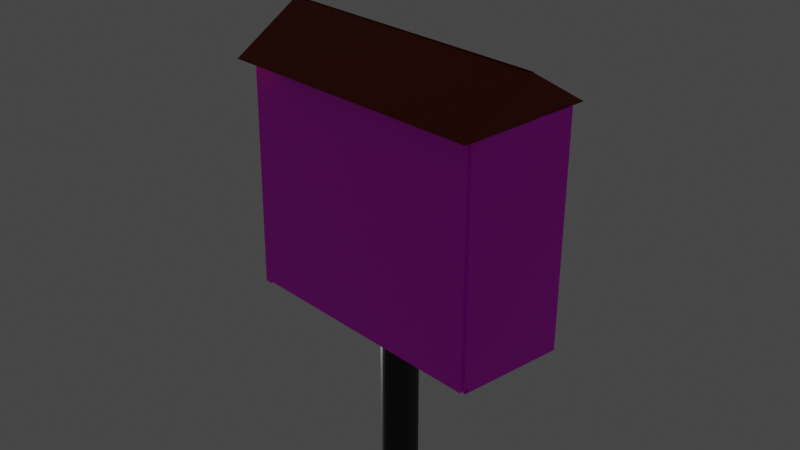 # Source: fire_extinguisher.blend  (saved by Blender 3.2.14; exported with 4.5.12 LTS)
import bpy
from mathutils import Matrix  # noqa: F401  (used for matrix-valued properties, if any)

bpy.ops.wm.read_factory_settings(use_empty=True)
scene = bpy.context.scene
scene.name = 'Scene'

# ---- collections
col_collection = bpy.data.collections.new('Collection'); scene.collection.children.link(col_collection)

# ---- images (referenced by path relative to the original .blend; pixels are not part of the script)
import os
ASSET_DIR = os.environ.get("B2B_ASSET_DIR", "")  # directory of the original .blend (textures are referenced by path, not embedded)
HERE = os.path.dirname(os.path.abspath(__file__))  # packed textures are extracted next to this script under _unpacked/

def load_image(name, relpath, width, height, colorspace="sRGB"):
    """Load a texture the original file referenced (path relative to the .blend, or extracted next to this script)."""
    p = next((c for c in (os.path.join(HERE, relpath), os.path.join(ASSET_DIR, relpath)) if relpath and os.path.exists(c)), "")
    if p:
        img = bpy.data.images.load(p, check_existing=True)
        img.name = name
    else:  # same state as the original file: an image datablock whose file is absent (Cycles renders it pink)
        img = bpy.data.images.new(name, width, height)
        img.source = "FILE"
        img.filepath = "//" + (relpath or name)
    img.colorspace_settings.name = colorspace
    return img
img_unnamed_jpg = load_image('unnamed.jpg', 'unnamed.jpg', 1024, 1024, 'sRGB')
img_unnamed__1__jpg = load_image('unnamed (1).jpg', 'unnamed (1).jpg', 1024, 1024, 'sRGB')
img_unnamed__1__jpg_001 = load_image('unnamed (1).jpg.001', 'unnamed (1).jpg', 1024, 1024, 'sRGB')

# ---- materials (node trees are filled in below, after node groups)
mat_material = bpy.data.materials.new('Material')
mat_material.alpha_threshold = 0.0
mat_material.use_transparent_shadow = False
mat_material.line_color = (0.0, 0.0, 0.0, 1.0)
mat_material_001 = bpy.data.materials.new('Material.001')
mat_material_001.use_transparent_shadow = False
mat_material_002 = bpy.data.materials.new('Material.002')
mat_material_002.use_transparent_shadow = False
mat_material_003 = bpy.data.materials.new('Material.003')
mat_material_003.use_transparent_shadow = False
mat_material_004 = bpy.data.materials.new('Material.004')
mat_material_004.use_transparent_shadow = False
mat_material_005 = bpy.data.materials.new('Material.005')
mat_material_005.use_transparent_shadow = False

# ---- material node trees
mat_material.use_nodes = True; mat_material.node_tree.nodes.clear()
_N = mat_material.node_tree.nodes; _L = mat_material.node_tree.links
n0 = _N.new('ShaderNodeOutputMaterial'); n0.name = 'Material Output'; n0.location = (300, 300)
n1 = _N.new('ShaderNodeBsdfPrincipled'); n1.name = 'Principled BSDF'; n1.location = (10, 300)
n1.distribution = 'GGX'
n1.subsurface_method = 'RANDOM_WALK_SKIN'
n1.inputs[0].default_value = (0.1557, 0.008523, 0.01165, 1.0)
n1.inputs[1].default_value = 2.2
n1.inputs[2].default_value = 0.4
n1.inputs[3].default_value = 1.45
n1.inputs[27].default_value = (0.0, 0.0, 0.0, 1.0)
n1.inputs[28].default_value = 1.0
_L.new(n1.outputs[0], n0.inputs[0])
n0.is_active_output = True
mat_material_001.use_nodes = True; mat_material_001.node_tree.nodes.clear()
_N = mat_material_001.node_tree.nodes; _L = mat_material_001.node_tree.links
n0 = _N.new('ShaderNodeBsdfPrincipled'); n0.name = 'Principled BSDF'; n0.location = (10, 300)
n0.distribution = 'GGX'
n0.subsurface_method = 'RANDOM_WALK_SKIN'
n0.inputs[0].default_value = (0.006109, 0.006109, 0.006109, 1.0)
n0.inputs[3].default_value = 1.45
n0.inputs[27].default_value = (0.0, 0.0, 0.0, 1.0)
n0.inputs[28].default_value = 1.0
n1 = _N.new('ShaderNodeOutputMaterial'); n1.name = 'Material Output'; n1.location = (300, 300)
_L.new(n0.outputs[0], n1.inputs[0])
n1.is_active_output = True
mat_material_002.use_nodes = True; mat_material_002.node_tree.nodes.clear()
_N = mat_material_002.node_tree.nodes; _L = mat_material_002.node_tree.links
n0 = _N.new('ShaderNodeBsdfPrincipled'); n0.name = 'Principled BSDF'; n0.location = (10, 300)
n0.distribution = 'GGX'
n0.subsurface_method = 'RANDOM_WALK_SKIN'
n0.inputs[0].default_value = (0.2691, 0.04249, 0.02544, 1.0)
n0.inputs[1].default_value = 1.4
n0.inputs[3].default_value = 1.45
n0.inputs[27].default_value = (0.0, 0.0, 0.0, 1.0)
n0.inputs[28].default_value = 1.0
n1 = _N.new('ShaderNodeOutputMaterial'); n1.name = 'Material Output'; n1.location = (300, 300)
_L.new(n0.outputs[0], n1.inputs[0])
n1.is_active_output = True
mat_material_003.use_nodes = True; mat_material_003.node_tree.nodes.clear()
_N = mat_material_003.node_tree.nodes; _L = mat_material_003.node_tree.links
n0 = _N.new('ShaderNodeBsdfPrincipled'); n0.name = 'Principled BSDF'; n0.location = (10, 300)
n0.distribution = 'GGX'
n0.subsurface_method = 'RANDOM_WALK_SKIN'
n0.inputs[3].default_value = 1.45
n0.inputs[27].default_value = (0.0, 0.0, 0.0, 1.0)
n0.inputs[28].default_value = 1.0
n1 = _N.new('ShaderNodeOutputMaterial'); n1.name = 'Material Output'; n1.location = (300, 300)
n2 = _N.new('ShaderNodeTexImage'); n2.name = 'Image Texture'; n2.location = (-280, 270)
n2.image = img_unnamed_jpg
_L.new(n0.outputs[0], n1.inputs[0])
_L.new(n2.outputs[0], n0.inputs[0])
n1.is_active_output = True
mat_material_004.use_nodes = True; mat_material_004.node_tree.nodes.clear()
_N = mat_material_004.node_tree.nodes; _L = mat_material_004.node_tree.links
n0 = _N.new('ShaderNodeBsdfPrincipled'); n0.name = 'Principled BSDF'; n0.location = (10, 300)
n0.distribution = 'GGX'
n0.subsurface_method = 'RANDOM_WALK_SKIN'
n0.inputs[3].default_value = 1.45
n0.inputs[27].default_value = (0.0, 0.0, 0.0, 1.0)
n0.inputs[28].default_value = 1.0
n1 = _N.new('ShaderNodeOutputMaterial'); n1.name = 'Material Output'; n1.location = (300, 300)
n2 = _N.new('ShaderNodeTexImage'); n2.name = 'Image Texture'; n2.location = (-280, 270)
n2.image = img_unnamed__1__jpg
_L.new(n0.outputs[0], n1.inputs[0])
_L.new(n2.outputs[0], n0.inputs[0])
n1.is_active_output = True
mat_material_005.use_nodes = True; mat_material_005.node_tree.nodes.clear()
_N = mat_material_005.node_tree.nodes; _L = mat_material_005.node_tree.links
n0 = _N.new('ShaderNodeBsdfPrincipled'); n0.name = 'Principled BSDF'; n0.location = (10, 300)
n0.distribution = 'GGX'
n0.subsurface_method = 'RANDOM_WALK_SKIN'
n0.inputs[3].default_value = 1.45
n0.inputs[27].default_value = (0.0, 0.0, 0.0, 1.0)
n0.inputs[28].default_value = 1.0
n1 = _N.new('ShaderNodeOutputMaterial'); n1.name = 'Material Output'; n1.location = (300, 300)
n2 = _N.new('ShaderNodeTexImage'); n2.name = 'Image Texture'; n2.location = (-280, 270)
n2.image = img_unnamed__1__jpg_001
_L.new(n0.outputs[0], n1.inputs[0])
_L.new(n2.outputs[0], n0.inputs[0])
n1.is_active_output = True

# ---- world
world_world = bpy.data.worlds.new('World'); scene.world = world_world
world_world.use_nodes = True; world_world.node_tree.nodes.clear()
_N = world_world.node_tree.nodes; _L = world_world.node_tree.links
n0 = _N.new('ShaderNodeOutputWorld'); n0.name = 'World Output'; n0.location = (300, 300)
n1 = _N.new('ShaderNodeBackground'); n1.name = 'Background'; n1.location = (10, 300)
n1.inputs[0].default_value = (0.05088, 0.05088, 0.05088, 1.0)
_L.new(n1.outputs[0], n0.inputs[0])
n0.is_active_output = True
world_world.color = (0.05088, 0.05088, 0.05088)
world_world.use_sun_shadow = False
world_world.sun_shadow_jitter_overblur = 0.0

# ---- cameras
cam_camera = bpy.data.cameras.new('Camera')
cam_camera.clip_end = 100.0
cam_camera.ortho_scale = 7.314

# ---- lights
light_light = bpy.data.lights.new('Light', 'POINT')
light_light.transmission_factor = 0.0
light_light.energy = 1000.0
light_light.shadow_soft_size = 0.1
light_light.shadow_maximum_resolution = 0.006
light_light.use_absolute_resolution = True

# ---- meshes
me_cube = bpy.data.meshes.new('Cube')
me_cube.from_pydata([(1.0, 1.0, 1.0), (1.0, 1.0, -1.0), (1.0, -1.0, 1.0), (1.0, -1.0, -1.0), (-1.0, 1.0, 1.0), (-1.0, 1.0, -1.0), (-1.0, -1.0, 1.0), (-1.0, -1.0, -1.0), (-0.9828, 0.9754, -1.007), (-0.9877, 0.9483, 0.9933), (0.9913, 0.9655, -1.002), (0.9864, 0.9384, 0.9982), (0.9914, 1.146, -1.002), (-0.9827, 1.156, -1.006), (-0.9875, 1.129, 0.9937), (0.9865, 1.119, 0.9987)], [], [(0, 4, 6, 2), (3, 2, 6, 7), (7, 6, 4, 5), (5, 1, 3, 7), (1, 0, 2, 3), (5, 4, 0, 1), (8, 10, 11, 9), (13, 14, 15, 12), (10, 8, 13, 12), (11, 10, 12, 15), (8, 9, 14, 13), (9, 11, 15, 14)])
_uv = me_cube.uv_layers.new(name='UVMap')
_uv.uv.foreach_set('vector', [0.625, 0.5, 0.875, 0.5, 0.875, 0.75, 0.625, 0.75, 0.375, 0.75, 0.625, 0.75, 0.625, 1.0, 0.375, 1.0, 0.375, 0.0, 0.625, 0.0, 0.625, 0.25, 0.375, 0.25, 0.125, 0.5, 0.375, 0.5, 0.375, 0.75, 0.125, 0.75, 0.375, 0.5, 0.625, 0.5, 0.625, 0.75, 0.375, 0.75, 0.375, 0.25, 0.625, 0.25, 0.625, 0.5, 0.375, 0.5, 0.0, 0.0, 0.0, 1.0, 1.0, 1.0, 1.0, 0.0, 0.0, 0.0, 1.0, 0.0, 1.0, 1.0, 0.0, 1.0, 0.0, 1.0, 0.0, 0.0, 0.0, 0.0, 0.0, 1.0, 1.0, 1.0, 0.0, 1.0, 0.0, 1.0, 1.0, 1.0, 0.0, 0.0, 1.0, 0.0, 1.0, 0.0, 0.0, 0.0, 1.0, 0.0, 1.0, 1.0, 1.0, 1.0, 1.0, 0.0])
me_cube.materials.append(mat_material)
me_cube.use_mirror_vertex_groups = False
me_cube.update()
me_cylinder = bpy.data.meshes.new('Cylinder')
me_cylinder.from_pydata([(0.0, 1.0, -1.0), (0.0, 1.0, 1.0), (0.1951, 0.9808, -1.0), (0.1951, 0.9808, 1.0), (0.3827, 0.9239, -1.0), (0.3827, 0.9239, 1.0), (0.5556, 0.8315, -1.0), (0.5556, 0.8315, 1.0), (0.7071, 0.7071, -1.0), (0.7071, 0.7071, 1.0), (0.8315, 0.5556, -1.0), (0.8315, 0.5556, 1.0), (0.9239, 0.3827, -1.0), (0.9239, 0.3827, 1.0), (0.9808, 0.1951, -1.0), (0.9808, 0.1951, 1.0), (1.0, -4.371e-08, -1.0), (1.0, -4.371e-08, 1.0), (0.9808, -0.1951, -1.0), (0.9808, -0.1951, 1.0), (0.9239, -0.3827, -1.0), (0.9239, -0.3827, 1.0), (0.8315, -0.5556, -1.0), (0.8315, -0.5556, 1.0), (0.7071, -0.7071, -1.0), (0.7071, -0.7071, 1.0), (0.5556, -0.8315, -1.0), (0.5556, -0.8315, 1.0), (0.3827, -0.9239, -1.0), (0.3827, -0.9239, 1.0), (0.1951, -0.9808, -1.0), (0.1951, -0.9808, 1.0), (-8.742e-08, -1.0, -1.0), (-8.742e-08, -1.0, 1.0), (-0.1951, -0.9808, -1.0), (-0.1951, -0.9808, 1.0), (-0.3827, -0.9239, -1.0), (-0.3827, -0.9239, 1.0), (-0.5556, -0.8315, -1.0), (-0.5556, -0.8315, 1.0), (-0.7071, -0.7071, -1.0), (-0.7071, -0.7071, 1.0), (-0.8315, -0.5556, -1.0), (-0.8315, -0.5556, 1.0), (-0.9239, -0.3827, -1.0), (-0.9239, -0.3827, 1.0), (-0.9808, -0.1951, -1.0), (-0.9808, -0.1951, 1.0), (-1.0, 1.192e-08, -1.0), (-1.0, 1.192e-08, 1.0), (-0.9808, 0.1951, -1.0), (-0.9808, 0.1951, 1.0), (-0.9239, 0.3827, -1.0), (-0.9239, 0.3827, 1.0), (-0.8315, 0.5556, -1.0), (-0.8315, 0.5556, 1.0), (-0.7071, 0.7071, -1.0), (-0.7071, 0.7071, 1.0), (-0.5556, 0.8315, -1.0), (-0.5556, 0.8315, 1.0), (-0.3827, 0.9239, -1.0), (-0.3827, 0.9239, 1.0), (-0.1951, 0.9808, -1.0), (-0.1951, 0.9808, 1.0)], [], [(0, 1, 3, 2), (2, 3, 5, 4), (4, 5, 7, 6), (6, 7, 9, 8), (8, 9, 11, 10), (10, 11, 13, 12), (12, 13, 15, 14), (14, 15, 17, 16), (16, 17, 19, 18), (18, 19, 21, 20), (20, 21, 23, 22), (22, 23, 25, 24), (24, 25, 27, 26), (26, 27, 29, 28), (28, 29, 31, 30), (30, 31, 33, 32), (32, 33, 35, 34), (34, 35, 37, 36), (36, 37, 39, 38), (38, 39, 41, 40), (40, 41, 43, 42), (42, 43, 45, 44), (44, 45, 47, 46), (46, 47, 49, 48), (48, 49, 51, 50), (50, 51, 53, 52), (52, 53, 55, 54), (54, 55, 57, 56), (56, 57, 59, 58), (58, 59, 61, 60), (3, 1, 63, 61, 59, 57, 55, 53, 51, 49, 47, 45, 43, 41, 39, 37, 35, 33, 31, 29, 27, 25, 23, 21, 19, 17, 15, 13, 11, 9, 7, 5), (60, 61, 63, 62), (62, 63, 1, 0), (0, 2, 4, 6, 8, 10, 12, 14, 16, 18, 20, 22, 24, 26, 28, 30, 32, 34, 36, 38, 40, 42, 44, 46, 48, 50, 52, 54, 56, 58, 60, 62)])
_uv = me_cylinder.uv_layers.new(name='UVMap')
_uv.uv.foreach_set('vector', [1.0, 0.5, 1.0, 1.0, 0.9688, 1.0, 0.9688, 0.5, 0.9688, 0.5, 0.9688, 1.0, 0.9375, 1.0, 0.9375, 0.5, 0.9375, 0.5, 0.9375, 1.0, 0.9062, 1.0, 0.9062, 0.5, 0.9062, 0.5, 0.9062, 1.0, 0.875, 1.0, 0.875, 0.5, 0.875, 0.5, 0.875, 1.0, 0.8438, 1.0, 0.8438, 0.5, 0.8438, 0.5, 0.8438, 1.0, 0.8125, 1.0, 0.8125, 0.5, 0.8125, 0.5, 0.8125, 1.0, 0.7812, 1.0, 0.7812, 0.5, 0.7812, 0.5, 0.7812, 1.0, 0.75, 1.0, 0.75, 0.5, 0.75, 0.5, 0.75, 1.0, 0.7188, 1.0, 0.7188, 0.5, 0.7188, 0.5, 0.7188, 1.0, 0.6875, 1.0, 0.6875, 0.5, 0.6875, 0.5, 0.6875, 1.0, 0.6562, 1.0, 0.6562, 0.5, 0.6562, 0.5, 0.6562, 1.0, 0.625, 1.0, 0.625, 0.5, 0.625, 0.5, 0.625, 1.0, 0.5938, 1.0, 0.5938, 0.5, 0.5938, 0.5, 0.5938, 1.0, 0.5625, 1.0, 0.5625, 0.5, 0.5625, 0.5, 0.5625, 1.0, 0.5312, 1.0, 0.5312, 0.5, 0.5312, 0.5, 0.5312, 1.0, 0.5, 1.0, 0.5, 0.5, 0.5, 0.5, 0.5, 1.0, 0.4688, 1.0, 0.4688, 0.5, 0.4688, 0.5, 0.4688, 1.0, 0.4375, 1.0, 0.4375, 0.5, 0.4375, 0.5, 0.4375, 1.0, 0.4062, 1.0, 0.4062, 0.5, 0.4062, 0.5, 0.4062, 1.0, 0.375, 1.0, 0.375, 0.5, 0.375, 0.5, 0.375, 1.0, 0.3438, 1.0, 0.3438, 0.5, 0.3438, 0.5, 0.3438, 1.0, 0.3125, 1.0, 0.3125, 0.5, 0.3125, 0.5, 0.3125, 1.0, 0.2812, 1.0, 0.2812, 0.5, 0.2812, 0.5, 0.2812, 1.0, 0.25, 1.0, 0.25, 0.5, 0.25, 0.5, 0.25, 1.0, 0.2188, 1.0, 0.2188, 0.5, 0.2188, 0.5, 0.2188, 1.0, 0.1875, 1.0, 0.1875, 0.5, 0.1875, 0.5, 0.1875, 1.0, 0.1562, 1.0, 0.1562, 0.5, 0.1562, 0.5, 0.1562, 1.0, 0.125, 1.0, 0.125, 0.5, 0.125, 0.5, 0.125, 1.0, 0.09375, 1.0, 0.09375, 0.5, 0.09375, 0.5, 0.09375, 1.0, 0.0625, 1.0, 0.0625, 0.5, 0.2968, 0.4854, 0.25, 0.49, 0.2032, 0.4854, 0.1582, 0.4717, 0.1167, 0.4496, 0.08029, 0.4197, 0.05045, 0.3833, 0.02827, 0.3418, 0.01461, 0.2968, 0.01, 0.25, 0.01461, 0.2032, 0.02827, 0.1582, 0.05045, 0.1167, 0.08029, 0.08029, 0.1167, 0.05045, 0.1582, 0.02827, 0.2032, 0.01461, 0.25, 0.01, 0.2968, 0.01461, 0.3418, 0.02827, 0.3833, 0.05045, 0.4197, 0.08029, 0.4496, 0.1167, 0.4717, 0.1582, 0.4854, 0.2032, 0.49, 0.25, 0.4854, 0.2968, 0.4717, 0.3418, 0.4496, 0.3833, 0.4197, 0.4197, 0.3833, 0.4496, 0.3418, 0.4717, 0.0625, 0.5, 0.0625, 1.0, 0.03125, 1.0, 0.03125, 0.5, 0.03125, 0.5, 0.03125, 1.0, 0.0, 1.0, 0.0, 0.5, 0.75, 0.49, 0.7968, 0.4854, 0.8418, 0.4717, 0.8833, 0.4496, 0.9197, 0.4197, 0.9496, 0.3833, 0.9717, 0.3418, 0.9854, 0.2968, 0.99, 0.25, 0.9854, 0.2032, 0.9717, 0.1582, 0.9496, 0.1167, 0.9197, 0.08029, 0.8833, 0.05045, 0.8418, 0.02827, 0.7968, 0.01461, 0.75, 0.01, 0.7032, 0.01461, 0.6582, 0.02827, 0.6167, 0.05045, 0.5803, 0.08029, 0.5504, 0.1167, 0.5283, 0.1582, 0.5146, 0.2032, 0.51, 0.25, 0.5146, 0.2968, 0.5283, 0.3418, 0.5504, 0.3833, 0.5803, 0.4197, 0.6167, 0.4496, 0.6582, 0.4717, 0.7032, 0.4854])
me_cylinder.materials.append(mat_material_001)
me_cylinder.update()
me_cube_002 = bpy.data.meshes.new('Cube.002')
me_cube_002.from_pydata([(-1.0, -1.0, -1.0), (-1.016, 0.03473, -0.4153), (-1.0, 1.0, -1.0), (-1.026, 0.02069, -0.4143), (1.0, -1.0, -1.0), (1.017, 0.02731, -0.4549), (1.0, 1.0, -1.0), (1.01, 0.006938, -0.4516)], [], [(0, 1, 3, 2), (2, 3, 7, 6), (6, 7, 5, 4), (4, 5, 1, 0), (2, 6, 4, 0), (7, 3, 1, 5)])
_uv = me_cube_002.uv_layers.new(name='UVMap')
_uv.uv.foreach_set('vector', [0.375, 0.0, 0.625, 0.0, 0.625, 0.25, 0.375, 0.25, 0.375, 0.25, 0.625, 0.25, 0.625, 0.5, 0.375, 0.5, 0.375, 0.5, 0.625, 0.5, 0.625, 0.75, 0.375, 0.75, 0.375, 0.75, 0.625, 0.75, 0.625, 1.0, 0.375, 1.0, 0.125, 0.5, 0.375, 0.5, 0.375, 0.75, 0.125, 0.75, 0.625, 0.5, 0.875, 0.5, 0.875, 0.75, 0.625, 0.75])
me_cube_002.materials.append(mat_material_002)
me_cube_002.update()
me_cube_003 = bpy.data.meshes.new('Cube.003')
me_cube_003.from_pydata([(-1.0, -1.0, -1.0), (-1.0, -1.0, 1.0), (-1.0, 1.0, -1.0), (-1.0, 1.0, 1.0), (1.0, -1.0, -1.0), (1.0, -1.0, 1.0), (1.0, 1.0, -1.0), (1.0, 1.0, 1.0)], [], [(0, 1, 3, 2), (2, 3, 7, 6), (6, 7, 5, 4), (4, 5, 1, 0), (2, 6, 4, 0), (7, 3, 1, 5)])
_uv = me_cube_003.uv_layers.new(name='UVMap')
_uv.uv.foreach_set('vector', [0.006309, -1.98, 1.001, -1.98, 1.001, -0.9851, 0.006309, -0.9851, 0.006309, -0.9851, 1.001, -0.9851, 1.001, 0.009646, 0.006309, 0.009646, 0.006309, 0.009646, 1.001, 0.009646, 1.001, 1.004, 0.006309, 1.004, 0.006309, 1.004, 1.001, 1.004, 1.001, 1.999, 0.006309, 1.999, -0.9885, 0.009646, 0.006309, 0.009646, 0.006309, 1.004, -0.9885, 1.004, 1.001, 0.009646, 1.996, 0.009646, 1.996, 1.004, 1.001, 1.004])
me_cube_003.materials.append(mat_material_003)
me_cube_003.update()
me_cube_004 = bpy.data.meshes.new('Cube.004')
me_cube_004.from_pydata([(-1.0, -1.0, -1.0), (-1.0, -1.0, 1.0), (-1.0, 1.0, -1.0), (-1.0, 1.0, 1.0), (1.0, -1.0, -1.0), (1.0, -1.0, 1.0), (1.0, 1.0, -1.0), (1.0, 1.0, 1.0)], [], [(0, 1, 3, 2), (2, 3, 7, 6), (6, 7, 5, 4), (4, 5, 1, 0), (2, 6, 4, 0), (7, 3, 1, 5)])
_uv = me_cube_004.uv_layers.new(name='UVMap')
_uv.uv.foreach_set('vector', [0.04369, -0.8375, 0.9603, -0.8372, 0.9572, 0.07939, 0.04056, 0.07914, 0.04056, 0.07914, 0.9572, 0.07939, 0.954, 0.996, 0.03743, 0.9958, 0.03743, 0.9958, 0.954, 0.996, 0.9509, 1.913, 0.0343, 1.912, 0.0343, 1.912, 0.9509, 1.913, 0.9478, 2.829, 0.03116, 2.829, -0.8792, 0.9955, 0.03743, 0.9958, 0.0343, 1.912, -0.8823, 1.912, 0.954, 0.996, 1.871, 0.9963, 1.868, 1.913, 0.9509, 1.913])
me_cube_004.materials.append(mat_material_004)
me_cube_004.update()
me_cube_005 = bpy.data.meshes.new('Cube.005')
me_cube_005.from_pydata([(-1.0, -1.0, -1.0), (-1.0, -1.0, 1.0), (-1.0, 1.0, -1.0), (-1.0, 1.0, 1.0), (1.0, -1.0, -1.0), (1.0, -1.0, 1.0), (1.0, 1.0, -1.0), (1.0, 1.0, 1.0)], [], [(0, 1, 3, 2), (2, 3, 7, 6), (6, 7, 5, 4), (4, 5, 1, 0), (2, 6, 4, 0), (7, 3, 1, 5)])
_uv = me_cube_005.uv_layers.new(name='UVMap')
_uv.uv.foreach_set('vector', [0.04369, -0.8375, 0.9603, -0.8372, 0.9572, 0.07939, 0.04056, 0.07914, 0.04056, 0.07914, 0.9572, 0.07939, 0.954, 0.996, 0.03743, 0.9958, 0.03743, 0.9958, 0.954, 0.996, 0.9509, 1.913, 0.0343, 1.912, 0.0343, 1.912, 0.9509, 1.913, 0.9478, 2.829, 0.03116, 2.829, -0.8792, 0.9955, 0.03743, 0.9958, 0.0343, 1.912, -0.8823, 1.912, 0.954, 0.996, 1.871, 0.9963, 1.868, 1.913, 0.9509, 1.913])
me_cube_005.materials.append(mat_material_005)
me_cube_005.update()

# ---- objects
ob_cube = bpy.data.objects.new('Cube', me_cube)
ob_light = bpy.data.objects.new('Light', light_light)
ob_camera = bpy.data.objects.new('Camera', cam_camera)
ob_cylinder = bpy.data.objects.new('Cylinder', me_cylinder)
ob_cube_001 = bpy.data.objects.new('Cube.001', me_cube_002)
ob_cube_002 = bpy.data.objects.new('Cube.002', me_cube_003)
ob_cube_003 = bpy.data.objects.new('Cube.003', me_cube_004)
ob_cube_004 = bpy.data.objects.new('Cube.004', me_cube_005)

# ---- transforms, parenting, visibility, modifiers, constraints
ob_cube.location = (0.01886, -0.007215, 0.2154)
ob_cube.scale = (1.478, 0.5394, 1.321)
ob_cube.lock_rotations_4d = False
ob_cube.empty_display_type = 'ARROWS'
ob_cube.lineart.crease_threshold = 0.0
ob_light.location = (-3.164, 0.07814, -2.151)
ob_light.rotation_euler = (0.6503, 0.05522, 1.866)
ob_light.lock_rotations_4d = False
ob_light.empty_display_type = 'ARROWS'
ob_light.color = (0.0, 0.0, 0.0, 0.0)
ob_light.lineart.crease_threshold = 0.0
ob_camera.location = (7.359, -6.926, 4.958)
ob_camera.rotation_euler = (1.109, 0.0, 0.8149)
ob_camera.lock_rotations_4d = False
ob_camera.empty_display_type = 'ARROWS'
ob_camera.color = (0.0, 0.0, 0.0, 0.0)
ob_camera.display_type = 'WIRE'
ob_camera.lineart.crease_threshold = 0.0
ob_cylinder.location = (-0.01253, 0.02265, -2.822)
ob_cylinder.scale = (0.1902, 0.2212, 2.082)
ob_cube_001.location = (0.01546, 0.01708, 2.325)
ob_cube_001.scale = (1.579, 0.7735, 0.8396)
ob_cube_002.location = (0.01952, -0.3884, 0.1925)
ob_cube_002.rotation_euler = (-0.0, 1.578, -0.0)
ob_cube_002.scale = (1.28, 0.2144, 1.456)
ob_cube_003.location = (-1.461, 0.008699, 0.1939)
ob_cube_003.rotation_euler = (-1.583, -0.0, 0.0)
ob_cube_003.scale = (0.04898, -1.3, 0.5959)
ob_cube_004.location = (1.512, 0.02163, 0.1882)
ob_cube_004.rotation_euler = (-1.582, -0.01617, 3.063)
ob_cube_004.scale = (0.04898, -1.3, 0.5959)

# ---- collection membership
col_collection.objects.link(ob_cube)
col_collection.objects.link(ob_light)
col_collection.objects.link(ob_camera)
col_collection.objects.link(ob_cylinder)
col_collection.objects.link(ob_cube_001)
col_collection.objects.link(ob_cube_002)
col_collection.objects.link(ob_cube_003)
col_collection.objects.link(ob_cube_004)

# ---- scene / render settings (as saved in the file)
scene.camera = ob_camera
scene.frame_start = 1; scene.frame_end = 250; scene.frame_set(1)
scene.render.engine = 'BLENDER_EEVEE_NEXT'
scene.cycles.sampling_pattern = 'TABULATED_SOBOL'
scene.cycles.use_light_tree = False
scene.view_settings.view_transform = 'Filmic'
bpy.context.view_layer.update()
